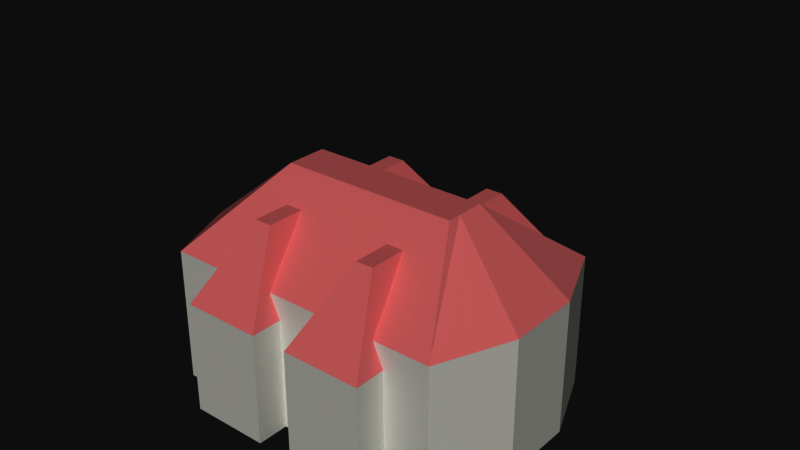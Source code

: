 # Source: houseFrench.blend  (saved by Blender 2.79.6; exported with 4.5.12 LTS)
import bpy
from mathutils import Matrix  # noqa: F401  (used for matrix-valued properties, if any)

bpy.ops.wm.read_factory_settings(use_empty=True)
scene = bpy.context.scene
scene.name = 'Scene'

# ---- collections
col_collection_1 = bpy.data.collections.new('Collection 1'); scene.collection.children.link(col_collection_1)
col_collection_1.hide_render = True
col_collection_1.hide_viewport = True
col_collection_2 = bpy.data.collections.new('Collection 2'); scene.collection.children.link(col_collection_2)
col_collection_2.hide_render = True
col_collection_2.hide_viewport = True
col_collection_3 = bpy.data.collections.new('Collection 3'); scene.collection.children.link(col_collection_3)

# ---- materials (node trees are filled in below, after node groups)
mat_housebase = bpy.data.materials.new('houseBase')
mat_housebase.alpha_threshold = 0.0
mat_housebase.roughness = 0.5
mat_housetop = bpy.data.materials.new('houseTop')
mat_housetop.alpha_threshold = 0.0
mat_housetop.roughness = 0.5

# ---- material node trees
mat_housebase.use_nodes = True; mat_housebase.node_tree.nodes.clear()
_N = mat_housebase.node_tree.nodes; _L = mat_housebase.node_tree.links
n0 = _N.new('ShaderNodeOutputMaterial'); n0.name = 'Material Output'; n0.location = (300, 300)
n1 = _N.new('ShaderNodeBsdfDiffuse'); n1.name = 'Diffuse BSDF'; n1.location = (10, 300)
n1.inputs[0].default_value = (0.8, 0.7976, 0.7615, 1.0)
_L.new(n1.outputs[0], n0.inputs[0])
n0.is_active_output = True
mat_housetop.use_nodes = True; mat_housetop.node_tree.nodes.clear()
_N = mat_housetop.node_tree.nodes; _L = mat_housetop.node_tree.links
n0 = _N.new('ShaderNodeOutputMaterial'); n0.name = 'Material Output'; n0.location = (300, 300)
n1 = _N.new('ShaderNodeBsdfDiffuse'); n1.name = 'Diffuse BSDF'; n1.location = (10, 300)
n1.inputs[0].default_value = (0.8, 0.352, 0.352, 1.0)
_L.new(n1.outputs[0], n0.inputs[0])
n0.is_active_output = True

# ---- world
world_world = bpy.data.worlds.new('World'); scene.world = world_world
world_world.color = (0.05088, 0.05088, 0.05088)
world_world.use_sun_shadow = False
world_world.sun_shadow_jitter_overblur = 0.0

# ---- meshes
me_cube = bpy.data.meshes.new('Cube')
me_cube.from_pydata([(0.1087, -3.003, 0.005458), (0.1087, -3.003, 4.713), (0.1087, 3.003, 0.005458), (0.1087, 3.003, 4.713), (6.116, -3.003, 0.005458), (6.116, -3.003, 4.713), (6.116, 3.003, 0.005458), (6.116, 3.003, 4.713), (2.465, -0.647, 6.916), (2.465, 0.647, 6.916), (3.759, -0.647, 6.916), (3.759, 0.647, 6.916), (4.113, 3.003, 0.005458), (2.111, 3.003, 0.005458), (2.111, 3.003, 4.713), (4.113, 3.003, 4.713), (2.111, -3.003, 0.005458), (4.113, -3.003, 0.005458), (4.113, -3.003, 4.713), (2.111, -3.003, 4.713), (3.328, -0.647, 6.916), (2.897, -0.647, 6.916), (2.897, 0.647, 6.916), (3.328, 0.647, 6.916), (2.529, -3.951, 0.00546), (2.529, -3.951, 4.713), (2.529, 3.951, 0.00546), (2.529, 3.951, 4.713), (6.778, -3.951, 0.00546), (6.778, -3.951, 4.713), (6.778, 3.951, 0.00546), (6.778, 3.951, 4.713), (4.196, -0.8511, 7.356), (4.196, 0.8511, 7.356), (5.111, -0.8511, 7.356), (5.111, 0.8511, 7.356), (5.361, 3.951, 0.00546), (3.945, 3.951, 0.00546), (3.945, 3.951, 4.713), (5.361, 3.951, 4.713), (3.945, -3.951, 0.00546), (5.361, -3.951, 0.00546), (5.361, -3.951, 4.713), (3.945, -3.951, 4.713), (4.806, -0.8511, 7.356), (4.501, -0.8511, 7.356), (4.501, 0.8511, 7.356), (4.806, 0.8511, 7.356), (-3.319, -4.589, 5.673), (-3.319, 4.589, -1.211e-06), (-3.319, 4.589, 5.673), (3.319, -4.589, 5.673), (3.319, 4.589, -1.211e-06), (-1.105, 0.8391, 9.994), (1.105, -0.8391, 9.994), (-1.106, 4.589, 5.673), (-1.106, -4.589, -1.211e-06), (1.106, -4.589, -1.211e-06), (1.106, -4.589, 5.673), (-1.106, -4.589, 5.673), (-0.3682, 0.8391, 9.994), (0.3682, 0.8391, 9.994), (-0.3682, -0.8391, 9.994), (-0.1087, -3.003, 0.005458), (-0.1087, -3.003, 4.713), (-0.1087, 3.003, 0.005458), (-0.1087, 3.003, 4.713), (-6.116, -3.003, 0.005458), (-6.116, -3.003, 4.713), (-6.116, 3.003, 0.005458), (-6.116, 3.003, 4.713), (-2.465, -0.647, 6.916), (-2.465, 0.647, 6.916), (-3.759, -0.647, 6.916), (-3.759, 0.647, 6.916), (-4.113, 3.003, 0.005458), (-2.111, 3.003, 0.005458), (-2.111, 3.003, 4.713), (-4.113, 3.003, 4.713), (-2.111, -3.003, 0.005458), (-4.113, -3.003, 0.005458), (-4.113, -3.003, 4.713), (-2.111, -3.003, 4.713), (-3.328, -0.647, 6.916), (-2.897, -0.647, 6.916), (-2.897, 0.647, 6.916), (-3.328, 0.647, 6.916), (-2.529, -3.951, 0.00546), (-2.529, -3.951, 4.713), (-2.529, 3.951, 0.00546), (-2.529, 3.951, 4.713), (-6.778, -3.951, 0.00546), (-6.778, -3.951, 4.713), (-6.778, 3.951, 0.00546), (-6.778, 3.951, 4.713), (-4.196, -0.8511, 7.356), (-4.196, 0.8511, 7.356), (-5.111, -0.8511, 7.356), (-5.111, 0.8511, 7.356), (-5.361, 3.951, 0.00546), (-3.945, 3.951, 0.00546), (-3.945, 3.951, 4.713), (-5.361, 3.951, 4.713), (-3.945, -3.951, 0.00546), (-5.361, -3.951, 0.00546), (-5.361, -3.951, 4.713), (-3.945, -3.951, 4.713), (-4.806, -0.8511, 7.356), (-4.501, -0.8511, 7.356), (-4.501, 0.8511, 7.356), (-4.806, 0.8511, 7.356), (3.319, -4.589, -1.211e-06), (3.319, 4.589, 5.673), (-3.319, -4.589, -1.211e-06), (1.105, 0.8391, 9.994), (-1.105, -0.8391, 9.994), (-1.106, 4.589, -1.211e-06), (1.106, 4.589, -1.211e-06), (1.106, 4.589, 5.673), (0.3682, -0.8391, 9.994)], [], [(0, 1, 3, 2), (12, 15, 7, 6), (6, 7, 5, 4), (16, 19, 1, 0), (12, 6, 4, 17), (18, 5, 10, 20), (3, 1, 8, 9), (5, 7, 11, 10), (14, 3, 9, 22), (21, 22, 9, 8), (10, 11, 23, 20), (20, 23, 22, 21), (7, 15, 23, 11), (15, 14, 22, 23), (1, 19, 21, 8), (19, 18, 20, 21), (2, 13, 16, 0), (13, 12, 17, 16), (4, 5, 18, 17), (17, 18, 19, 16), (2, 3, 14, 13), (13, 14, 15, 12), (24, 25, 27, 26), (36, 39, 31, 30), (30, 31, 29, 28), (40, 43, 25, 24), (36, 30, 28, 41), (42, 29, 34, 44), (27, 25, 32, 33), (29, 31, 35, 34), (38, 27, 33, 46), (45, 46, 33, 32), (34, 35, 47, 44), (44, 47, 46, 45), (31, 39, 47, 35), (39, 38, 46, 47), (25, 43, 45, 32), (43, 42, 44, 45), (26, 37, 40, 24), (37, 36, 41, 40), (28, 29, 42, 41), (41, 42, 43, 40), (26, 27, 38, 37), (37, 38, 39, 36), (113, 48, 50, 49), (117, 118, 112, 52), (52, 112, 51, 111), (56, 59, 48, 113), (117, 52, 111, 57), (55, 50, 53, 60), (60, 53, 115, 62), (51, 112, 114, 54), (50, 48, 115, 53), (58, 51, 54, 119), (48, 59, 62, 115), (59, 58, 119, 62), (114, 61, 119, 54), (61, 60, 62, 119), (112, 118, 61, 114), (118, 55, 60, 61), (49, 116, 56, 113), (116, 117, 57, 56), (111, 51, 58, 57), (57, 58, 59, 56), (49, 50, 55, 116), (116, 55, 118, 117), (63, 65, 66, 64), (75, 69, 70, 78), (69, 67, 68, 70), (79, 63, 64, 82), (75, 80, 67, 69), (81, 83, 73, 68), (66, 72, 71, 64), (68, 73, 74, 70), (77, 85, 72, 66), (84, 71, 72, 85), (73, 83, 86, 74), (83, 84, 85, 86), (70, 74, 86, 78), (78, 86, 85, 77), (64, 71, 84, 82), (82, 84, 83, 81), (65, 63, 79, 76), (76, 79, 80, 75), (67, 80, 81, 68), (80, 79, 82, 81), (65, 76, 77, 66), (76, 75, 78, 77), (87, 89, 90, 88), (99, 93, 94, 102), (93, 91, 92, 94), (103, 87, 88, 106), (99, 104, 91, 93), (105, 107, 97, 92), (90, 96, 95, 88), (92, 97, 98, 94), (101, 109, 96, 90), (108, 95, 96, 109), (97, 107, 110, 98), (107, 108, 109, 110), (94, 98, 110, 102), (102, 110, 109, 101), (88, 95, 108, 106), (106, 108, 107, 105), (89, 87, 103, 100), (100, 103, 104, 99), (91, 104, 105, 92), (104, 103, 106, 105), (89, 100, 101, 90), (100, 99, 102, 101)])
me_cube.polygons.foreach_set('material_index', [1, 1, 1, 1, 0, 1, 1, 1, 1, 1, 1, 1, 1, 1, 1, 1, 1, 0, 1, 1, 1, 1, 0, 0, 0, 0, 0, 1, 1, 1, 1, 1, 1, 1, 1, 1, 1, 1, 0, 0, 0, 0, 0, 0, 0, 0, 0, 0, 0, 1, 1, 1, 1, 1, 1, 1, 1, 1, 1, 1, 0, 0, 0, 0, 0, 0, 1, 1, 1, 1, 0, 1, 1, 1, 1, 1, 1, 1, 1, 1, 1, 1, 1, 0, 1, 1, 1, 1, 0, 0, 0, 0, 0, 1, 1, 1, 1, 1, 1, 1, 1, 1, 1, 1, 0, 0, 0, 0, 0, 0])
_uv = me_cube.uv_layers.new(name='UVMap')
_uv.uv.foreach_set('vector', [0.6639, 0.6861, 0.6639, 0.5673, 0.8126, 0.5673, 0.8126, 0.6861, 0.7483, 0.8923, 0.6317, 0.8923, 0.6317, 0.8407, 0.7483, 0.8407, 0.6409, 0.1864, 0.6409, 0.06755, 0.7897, 0.06755, 0.7897, 0.1864, 0.8126, 0.8063, 0.9291, 0.8063, 0.9291, 0.8578, 0.8126, 0.8578, 0.6639, 0.7376, 0.6639, 0.6861, 0.8126, 0.6861, 0.8126, 0.7376, 0.5152, 0.7376, 0.5152, 0.6861, 0.5735, 0.7468, 0.5735, 0.7579, 0.8126, 0.5673, 0.6639, 0.5673, 0.7222, 0.4997, 0.7542, 0.4997, 0.7897, 0.06755, 0.6409, 0.06755, 0.6993, 0.0, 0.7313, 0.0, 0.6639, 0.7892, 0.6639, 0.8407, 0.6055, 0.7801, 0.6055, 0.769, 0.5735, 0.769, 0.6055, 0.769, 0.6055, 0.7801, 0.5735, 0.7801, 0.5735, 0.7468, 0.6055, 0.7468, 0.6055, 0.7579, 0.5735, 0.7579, 0.5735, 0.7579, 0.6055, 0.7579, 0.6055, 0.769, 0.5735, 0.769, 0.6639, 0.6861, 0.6639, 0.7376, 0.6055, 0.7579, 0.6055, 0.7468, 0.6639, 0.7376, 0.6639, 0.7892, 0.6055, 0.769, 0.6055, 0.7579, 0.5152, 0.8407, 0.5152, 0.7892, 0.5735, 0.769, 0.5735, 0.7801, 0.5152, 0.7892, 0.5152, 0.7376, 0.5735, 0.7579, 0.5735, 0.769, 0.6639, 0.8407, 0.6639, 0.7892, 0.8126, 0.7892, 0.8126, 0.8407, 0.6639, 0.7892, 0.6639, 0.7376, 0.8126, 0.7376, 0.8126, 0.7892, 0.8126, 0.7032, 0.9291, 0.7032, 0.9291, 0.7547, 0.8126, 0.7547, 0.8126, 0.7547, 0.9291, 0.7547, 0.9291, 0.8063, 0.8126, 0.8063, 0.7483, 0.9954, 0.6317, 0.9954, 0.6317, 0.9438, 0.7483, 0.9438, 0.7483, 0.9438, 0.6317, 0.9438, 0.6317, 0.8923, 0.7483, 0.8923, 0.6795, 0.4669, 0.5653, 0.4669, 0.5653, 0.2635, 0.6795, 0.2635, 0.7145, 0.000152, 0.7145, 0.4744, 0.5719, 0.4744, 0.5719, 0.0001519, 0.7611, 0.5466, 0.7611, 0.9999, 0.0001282, 0.9999, 0.0001282, 0.5466, 0.1365, 0.5466, 0.1365, 0.9999, 0.0001452, 0.9999, 0.0001452, 0.5466, 0.2566, 0.5207, 0.2917, 0.5207, 0.2917, 0.7242, 0.2566, 0.7242, 0.2566, 0.7242, 0.2917, 0.7242, 0.2504, 0.804, 0.2429, 0.804, 0.5653, 0.2635, 0.5653, 0.4669, 0.493, 0.3871, 0.493, 0.3433, 0.4429, 0.7032, 0.4429, 0.4997, 0.5152, 0.5796, 0.5152, 0.6234, 0.2216, 0.9276, 0.1865, 0.9276, 0.2278, 0.8478, 0.2353, 0.8478, 0.2353, 0.804, 0.2353, 0.8478, 0.2278, 0.8478, 0.2278, 0.804, 0.2504, 0.804, 0.2504, 0.8478, 0.2429, 0.8478, 0.2429, 0.804, 0.2429, 0.804, 0.2429, 0.8478, 0.2353, 0.8478, 0.2353, 0.804, 0.2917, 0.9276, 0.2566, 0.9276, 0.2429, 0.8478, 0.2504, 0.8478, 0.2566, 0.9276, 0.2216, 0.9276, 0.2353, 0.8478, 0.2429, 0.8478, 0.1865, 0.7242, 0.2216, 0.7242, 0.2353, 0.804, 0.2278, 0.804, 0.2216, 0.7242, 0.2566, 0.7242, 0.2429, 0.804, 0.2353, 0.804, 0.1865, 0.5207, 0.2216, 0.5207, 0.2216, 0.7242, 0.1865, 0.7242, 0.2216, 0.5207, 0.2566, 0.5207, 0.2566, 0.7242, 0.2216, 0.7242, 0.4092, 0.5466, 0.4092, 0.9999, 0.2729, 0.9999, 0.2729, 0.5466, 0.2729, 0.5466, 0.2729, 0.9999, 0.1365, 0.9999, 0.1365, 0.5466, 0.9998, 0.000152, 0.9998, 0.4744, 0.8572, 0.4744, 0.8572, 0.000152, 0.8572, 0.000152, 0.8572, 0.4744, 0.7145, 0.4744, 0.7145, 0.000152, 9.808e-05, 0.4178, 9.804e-05, 9.804e-05, 0.676, 9.804e-05, 0.676, 0.4178, 0.5716, 0.2231, 0.0001519, 0.2231, 0.0001519, 0.000152, 0.5716, 0.0001519, 0.8839, 0.0001282, 0.8839, 0.5463, 0.0001282, 0.5463, 0.0001282, 0.0001283, 0.2132, 0.0001452, 0.2132, 0.5463, 0.0001453, 0.5463, 0.0001452, 0.0001452, 0.4382, 0.2635, 0.493, 0.2635, 0.493, 0.4997, 0.4382, 0.4997, 0.05478, 0.3747, 0.0, 0.3747, 0.05482, 0.2635, 0.07305, 0.2635, 0.496, 0.2414, 0.496, 0.2603, 0.4544, 0.2603, 0.4544, 0.2414, 0.2272, 0.1203, 0.0, 0.1203, 0.09284, 0.0, 0.1344, 0.0, 0.2272, 0.1432, 0.4544, 0.1432, 0.3616, 0.2635, 0.3201, 0.2635, 0.2191, 0.3747, 0.1643, 0.3747, 0.2191, 0.2635, 0.2374, 0.2635, 0.3287, 0.3747, 0.2739, 0.3747, 0.2556, 0.2635, 0.2738, 0.2635, 0.2739, 0.3747, 0.2191, 0.3747, 0.2374, 0.2635, 0.2556, 0.2635, 0.496, 0.2034, 0.496, 0.2224, 0.4544, 0.2224, 0.4544, 0.2034, 0.496, 0.2224, 0.496, 0.2414, 0.4544, 0.2414, 0.4544, 0.2224, 0.1643, 0.3747, 0.1096, 0.3747, 0.09128, 0.2635, 0.1095, 0.2635, 0.1096, 0.3747, 0.05478, 0.3747, 0.07305, 0.2635, 0.09128, 0.2635, 0.3287, 0.2635, 0.3834, 0.2635, 0.3834, 0.4997, 0.3287, 0.4997, 0.3834, 0.2635, 0.4382, 0.2635, 0.4382, 0.4997, 0.3834, 0.4997, 0.6393, 0.0001452, 0.6393, 0.5463, 0.4262, 0.5463, 0.4262, 0.0001452, 0.4262, 0.0001452, 0.4262, 0.5463, 0.2132, 0.5463, 0.2132, 0.0001452, 0.5716, 0.6688, 0.000152, 0.6688, 0.000152, 0.446, 0.5716, 0.446, 0.5716, 0.446, 0.000152, 0.446, 0.0001519, 0.2231, 0.5716, 0.2231, 0.6639, 0.6861, 0.5152, 0.6861, 0.5152, 0.5673, 0.6639, 0.5673, 0.9448, 0.3666, 0.9448, 0.4181, 0.8282, 0.4181, 0.8282, 0.3666, 0.8282, 0.4498, 0.6795, 0.4498, 0.6795, 0.331, 0.8282, 0.331, 0.5152, 0.8923, 0.5152, 0.8407, 0.6317, 0.8407, 0.6317, 0.8923, 0.3287, 0.8063, 0.4774, 0.8063, 0.4774, 0.8578, 0.3287, 0.8578, 1.771e-08, 0.8273, 0.05834, 0.807, 0.05834, 0.8181, 2.361e-08, 0.8788, 0.5152, 0.5673, 0.5735, 0.4997, 0.6055, 0.4997, 0.6639, 0.5673, 0.6795, 0.331, 0.7378, 0.2635, 0.7699, 0.2635, 0.8282, 0.331, 0.1487, 0.7757, 0.09037, 0.7959, 0.09037, 0.7848, 0.1487, 0.7242, 0.05834, 0.7959, 0.05834, 0.7848, 0.09037, 0.7848, 0.09037, 0.7959, 0.05834, 0.8181, 0.05834, 0.807, 0.09037, 0.807, 0.09037, 0.8181, 0.05834, 0.807, 0.05834, 0.7959, 0.09037, 0.7959, 0.09037, 0.807, 0.1487, 0.8788, 0.09037, 0.8181, 0.09037, 0.807, 0.1487, 0.8273, 0.1487, 0.8273, 0.09037, 0.807, 0.09037, 0.7959, 0.1487, 0.7757, 0.0, 0.7242, 0.05834, 0.7848, 0.05834, 0.7959, 5.902e-09, 0.7757, 5.902e-09, 0.7757, 0.05834, 0.7959, 0.05834, 0.807, 1.771e-08, 0.8273, 0.3287, 0.7032, 0.4774, 0.7032, 0.4774, 0.7547, 0.3287, 0.7547, 0.3287, 0.7547, 0.4774, 0.7547, 0.4774, 0.8063, 0.3287, 0.8063, 0.5152, 0.9954, 0.5152, 0.9438, 0.6317, 0.9438, 0.6317, 0.9954, 0.5152, 0.9438, 0.5152, 0.8923, 0.6317, 0.8923, 0.6317, 0.9438, 0.9448, 0.2635, 0.9448, 0.315, 0.8282, 0.315, 0.8282, 0.2635, 0.9448, 0.315, 0.9448, 0.3666, 0.8282, 0.3666, 0.8282, 0.315, 0.4544, 0.2034, 0.4544, 0.0, 0.5687, 2.455e-08, 0.5687, 0.2034, 0.8572, 0.4747, 0.9998, 0.4747, 0.9998, 0.9489, 0.8572, 0.9489, 0.3467, 0.418, 0.3467, 0.9999, 9.804e-05, 0.9999, 9.806e-05, 0.418, 0.6822, 0.5466, 0.8186, 0.5466, 0.8186, 0.9999, 0.6822, 0.9999, 0.8247, 2.455e-08, 0.8247, 0.2034, 0.7897, 0.2034, 0.7897, 2.455e-08, 0.8476, 0.4997, 0.8614, 0.5796, 0.8538, 0.5796, 0.8126, 0.4997, 0.5687, 2.455e-08, 0.6409, 0.07981, 0.6409, 0.1236, 0.5687, 0.2034, 0.07226, 0.7242, 0.0, 0.6444, 0.0, 0.6005, 0.07226, 0.5207, 0.8827, 0.7032, 0.8689, 0.6234, 0.8765, 0.6234, 0.9178, 0.7032, 0.8689, 0.5796, 0.8765, 0.5796, 0.8765, 0.6234, 0.8689, 0.6234, 0.8538, 0.5796, 0.8614, 0.5796, 0.8614, 0.6234, 0.8538, 0.6234, 0.8614, 0.5796, 0.8689, 0.5796, 0.8689, 0.6234, 0.8614, 0.6234, 0.8126, 0.7032, 0.8538, 0.6234, 0.8614, 0.6234, 0.8476, 0.7032, 0.8476, 0.7032, 0.8614, 0.6234, 0.8689, 0.6234, 0.8827, 0.7032, 0.9178, 0.4997, 0.8765, 0.5796, 0.8689, 0.5796, 0.8827, 0.4997, 0.8827, 0.4997, 0.8689, 0.5796, 0.8614, 0.5796, 0.8476, 0.4997, 0.8948, 0.0, 0.8948, 0.2034, 0.8598, 0.2034, 0.8598, 1.227e-08, 0.8598, 1.227e-08, 0.8598, 0.2034, 0.8247, 0.2034, 0.8247, 2.455e-08, 0.4095, 0.5466, 0.5458, 0.5466, 0.5458, 0.9999, 0.4095, 0.9999, 0.5458, 0.5466, 0.6822, 0.5466, 0.6822, 0.9999, 0.5458, 0.9999, 0.5719, 0.4747, 0.7145, 0.4747, 0.7145, 0.9489, 0.5719, 0.9489, 0.7145, 0.4747, 0.8572, 0.4747, 0.8572, 0.9489, 0.7145, 0.9489])
me_cube.materials.append(mat_housebase)
me_cube.materials.append(mat_housetop)
me_cube.use_remesh_preserve_volume = False
me_cube.use_remesh_preserve_attributes = False
me_cube.use_mirror_vertex_groups = False
me_cube.update()
me_cube_003 = bpy.data.meshes.new('Cube.003')
me_cube_003.from_pydata([(0.3715, -2.86, 0.0), (0.3715, -2.86, 2.097), (0.3715, 3.147, 0.0), (0.3715, 3.147, 2.097), (6.378, -2.86, 0.0), (6.378, -2.86, 2.097), (6.378, 3.147, 0.0), (6.378, 3.147, 2.097), (2.728, -0.5031, 3.441), (2.728, 0.7908, 3.441), (4.022, -0.5031, 3.441), (4.022, 0.7908, 3.441), (-0.3715, -2.86, 0.0), (-0.3715, -2.86, 2.097), (-0.3715, 3.147, 0.0), (-0.3715, 3.147, 2.097), (-6.378, -2.86, 0.0), (-6.378, -2.86, 2.097), (-6.378, 3.147, 0.0), (-6.378, 3.147, 2.097), (-2.728, -0.5031, 3.441), (-2.728, 0.7908, 3.441), (-4.022, -0.5031, 3.441), (-4.022, 0.7908, 3.441), (-6.677, -1.013, -2.676e-07), (-6.677, -1.013, 2.507), (-6.677, 6.282, -2.676e-07), (-6.677, 6.282, 2.507), (6.677, -1.013, -2.676e-07), (6.677, -1.013, 2.507), (6.677, 6.282, -2.676e-07), (6.677, 6.282, 2.507), (-4.222, 1.968, 3.822), (-4.222, 3.301, 3.822), (4.222, 3.301, 3.822), (4.222, 1.968, 3.822)], [], [(0, 1, 3, 2), (2, 3, 7, 6), (6, 7, 5, 4), (4, 5, 1, 0), (2, 6, 4, 0), (1, 5, 10, 8), (3, 1, 8, 9), (5, 7, 11, 10), (7, 3, 9, 11), (10, 11, 9, 8), (12, 14, 15, 13), (14, 18, 19, 15), (18, 16, 17, 19), (16, 12, 13, 17), (14, 12, 16, 18), (13, 20, 22, 17), (15, 21, 20, 13), (17, 22, 23, 19), (19, 23, 21, 15), (22, 20, 21, 23), (24, 25, 27, 26), (26, 27, 31, 30), (30, 31, 29, 28), (28, 29, 25, 24), (26, 30, 28, 24), (31, 27, 33, 34), (34, 33, 32, 35), (29, 31, 34, 35), (27, 25, 32, 33), (25, 29, 35, 32)])
me_cube_003.polygons.foreach_set('material_index', [0, 0, 0, 0, 0, 1, 1, 1, 1, 1, 0, 0, 0, 0, 0, 1, 1, 1, 1, 1, 0, 0, 0, 0, 0, 1, 1, 1, 1, 1])
_uv = me_cube_003.uv_layers.new(name='UVMap')
_uv.uv.foreach_set('vector', [0.4499, 0.3453, 0.4499, 0.5023, 0.0001185, 0.5023, 0.0001185, 0.3453, 1.0, 0.4736, 0.9168, 0.4736, 0.9168, 0.2368, 1.0, 0.2368, 0.9999, 5.908e-05, 0.9999, 0.3491, 5.908e-05, 0.3491, 5.908e-05, 5.915e-05, 0.8996, 0.3453, 0.8996, 0.5023, 0.4499, 0.5023, 0.4499, 0.3453, 0.0, 0.5264, 0.2384, 0.5264, 0.2384, 0.7632, 4.139e-08, 0.7632, 0.2384, 0.7632, 0.2384, 0.5264, 0.3319, 0.6193, 0.3319, 0.6703, 0.4767, 0.7632, 0.2384, 0.7632, 0.3319, 0.6703, 0.3832, 0.6703, 0.2384, 0.5264, 0.4767, 0.5264, 0.3832, 0.6193, 0.3319, 0.6193, 0.4767, 0.5264, 0.4767, 0.7632, 0.3832, 0.6703, 0.3832, 0.6193, 0.3319, 0.6193, 0.3832, 0.6193, 0.3832, 0.6703, 0.3319, 0.6703, 0.4499, 0.188, 0.8996, 0.188, 0.8996, 0.345, 0.4499, 0.345, 1.0, 0.4736, 1.0, 0.7104, 0.9168, 0.7104, 0.9168, 0.4736, 0.8234, 0.6313, 0.0001073, 0.6313, 0.0001073, 0.3439, 0.8234, 0.3439, 0.0001185, 0.188, 0.4499, 0.188, 0.4499, 0.345, 0.0001186, 0.345, 0.4767, 0.5264, 0.7151, 0.5264, 0.7151, 0.7632, 0.4767, 0.7632, 0.5789, 0.2368, 0.6725, 0.1439, 0.7238, 0.1439, 0.8173, 0.2368, 0.5789, 1.88e-08, 0.6725, 0.0929, 0.6725, 0.1439, 0.5789, 0.2368, 0.8173, 0.2368, 0.7238, 0.1439, 0.7238, 0.0929, 0.8173, 0.0, 0.8173, 0.0, 0.7238, 0.0929, 0.6725, 0.0929, 0.5789, 1.88e-08, 0.7238, 0.1439, 0.6725, 0.1439, 0.6725, 0.0929, 0.7238, 0.0929, 0.0001073, 0.3437, 0.0001073, 0.0001073, 0.9999, 0.0001073, 0.9999, 0.3437, 4.332e-05, 0.1877, 4.332e-05, 4.332e-05, 1.0, 4.332e-05, 1.0, 0.1877, 0.9999, 5.861e-05, 0.9999, 0.3437, 5.861e-05, 0.3437, 5.861e-05, 5.876e-05, 0.9999, 0.0001186, 0.9999, 0.1878, 0.0001185, 0.1878, 0.0001185, 0.0001185, 0.5789, 0.0, 0.5789, 0.5264, 0.2895, 0.5264, 0.2895, 1.88e-08, 0.2895, 0.0, 0.2895, 0.5264, 0.1712, 0.4296, 0.1712, 0.09679, 0.1712, 0.09679, 0.1712, 0.4296, 0.1183, 0.4296, 0.1183, 0.09679, 0.0, 5.639e-08, 0.2895, 0.0, 0.1712, 0.09679, 0.1183, 0.09679, 0.2895, 0.5264, 8.515e-08, 0.5264, 0.1183, 0.4296, 0.1712, 0.4296, 8.515e-08, 0.5264, 0.0, 5.639e-08, 0.1183, 0.09679, 0.1183, 0.4296])
me_cube_003.materials.append(mat_housebase)
me_cube_003.materials.append(mat_housetop)
me_cube_003.use_remesh_preserve_volume = False
me_cube_003.use_remesh_preserve_attributes = False
me_cube_003.use_mirror_vertex_groups = False
me_cube_003.update()
me_cube_005 = bpy.data.meshes.new('Cube.005')
me_cube_005.from_pydata([(-4.634, -3.647, -4.667e-07), (-4.634, -3.647, 4.371), (-4.634, 3.647, -4.667e-07), (-4.634, 3.647, 4.371), (4.634, -3.647, -4.667e-07), (4.634, -3.647, 4.371), (4.634, 3.647, -4.667e-07), (4.634, 3.647, 4.371), (-2.93, -0.6669, 6.665), (-2.93, 0.6669, 6.665), (2.93, 0.6669, 6.665), (2.93, -0.6669, 6.665), (0.5905, -4.665, 0.0), (0.5905, -4.665, 3.606), (0.5905, 1.342, 0.0), (0.5905, 1.342, 3.606), (3.151, -4.665, 0.0), (3.151, -4.665, 3.606), (3.151, 1.342, 0.0), (3.151, 1.342, 3.606), (1.595, -2.877, 5.916), (1.595, -1.015, 5.916), (2.147, -2.877, 5.916), (2.147, -1.015, 5.916), (-0.5905, -4.665, 0.0), (-0.5905, -4.665, 3.606), (-0.5905, 1.342, 0.0), (-0.5905, 1.342, 3.606), (-3.151, -4.665, 0.0), (-3.151, -4.665, 3.606), (-3.151, 1.342, 0.0), (-3.151, 1.342, 3.606), (-1.595, -2.877, 5.916), (-1.595, -1.015, 5.916), (-2.147, -2.877, 5.916), (-2.147, -1.015, 5.916), (0.5905, 4.665, 0.0), (0.5905, 4.665, 3.606), (0.5905, -1.342, 0.0), (0.5905, -1.342, 3.606), (3.151, 4.665, 0.0), (3.151, 4.665, 3.606), (3.151, -1.342, 0.0), (3.151, -1.342, 3.606), (1.595, 2.877, 5.916), (1.595, 1.015, 5.916), (2.147, 2.877, 5.916), (2.147, 1.015, 5.916), (-0.5905, 4.665, 0.0), (-0.5905, 4.665, 3.606), (-0.5905, -1.342, 0.0), (-0.5905, -1.342, 3.606), (-3.151, 4.665, 0.0), (-3.151, 4.665, 3.606), (-3.151, -1.342, 0.0), (-3.151, -1.342, 3.606), (-1.595, 2.877, 5.916), (-1.595, 1.015, 5.916), (-2.147, 2.877, 5.916), (-2.147, 1.015, 5.916), (-5.634, 1.216, -4.667e-07), (-5.634, -1.216, -4.667e-07), (-5.634, -1.216, 4.371), (-5.634, 1.216, 4.371), (5.634, -1.216, -4.667e-07), (5.634, 1.216, -4.667e-07), (5.634, 1.216, 4.371), (5.634, -1.216, 4.371), (-2.93, -0.2223, 6.665), (-2.93, 0.2223, 6.665), (2.93, 0.2223, 6.665), (2.93, -0.2223, 6.665)], [], [(60, 63, 3, 2), (2, 3, 7, 6), (64, 67, 5, 4), (4, 5, 1, 0), (61, 64, 4, 0), (7, 3, 9, 10), (71, 68, 8, 11), (66, 7, 10, 70), (62, 1, 8, 68), (1, 5, 11, 8), (12, 13, 15, 14), (14, 15, 19, 18), (18, 19, 17, 16), (16, 17, 13, 12), (14, 18, 16, 12), (13, 17, 22, 20), (15, 13, 20, 21), (17, 19, 23, 22), (19, 15, 21, 23), (22, 23, 21, 20), (24, 26, 27, 25), (26, 30, 31, 27), (30, 28, 29, 31), (28, 24, 25, 29), (26, 24, 28, 30), (25, 32, 34, 29), (27, 33, 32, 25), (29, 34, 35, 31), (31, 35, 33, 27), (34, 32, 33, 35), (36, 38, 39, 37), (38, 42, 43, 39), (42, 40, 41, 43), (40, 36, 37, 41), (38, 36, 40, 42), (37, 44, 46, 41), (39, 45, 44, 37), (41, 46, 47, 43), (43, 47, 45, 39), (46, 44, 45, 47), (48, 49, 51, 50), (50, 51, 55, 54), (54, 55, 53, 52), (52, 53, 49, 48), (50, 54, 52, 48), (49, 53, 58, 56), (51, 49, 56, 57), (53, 55, 59, 58), (55, 51, 57, 59), (58, 59, 57, 56), (3, 63, 69, 9), (63, 62, 68, 69), (5, 67, 71, 11), (67, 66, 70, 71), (10, 9, 69, 70), (70, 69, 68, 71), (2, 6, 65, 60), (60, 65, 64, 61), (6, 7, 66, 65), (65, 66, 67, 64), (0, 1, 62, 61), (61, 62, 63, 60)])
me_cube_005.polygons.foreach_set('material_index', [0, 0, 0, 0, 0, 1, 1, 1, 1, 1, 0, 0, 0, 0, 0, 1, 1, 1, 0, 1, 0, 0, 0, 0, 0, 1, 1, 1, 0, 1, 0, 0, 0, 0, 0, 1, 1, 1, 0, 1, 0, 0, 0, 0, 0, 1, 1, 1, 0, 1, 1, 1, 1, 1, 1, 1, 0, 0, 0, 0, 0, 0])
_uv = me_cube_005.uv_layers.new(name='UVMap')
_uv.uv.foreach_set('vector', [0.3528, 0.1786, 0.3528, 0.6666, 0.08136, 0.6666, 0.08136, 0.1786, 0.9054, 0.225, 0.9054, 0.6201, 0.06775, 0.6201, 0.06775, 0.225, 0.3854, 0.1959, 0.3854, 0.6493, 0.1332, 0.6493, 0.1332, 0.1959, 0.9406, 0.2211, 0.9406, 0.6241, 0.08618, 0.6241, 0.08618, 0.2211, 0.3685, 0.4886, 0.3685, 0.0, 0.4422, 0.04336, 0.4422, 0.4453, 0.2211, 0.04336, 0.2211, 0.4453, 0.1308, 0.3714, 0.1308, 0.1173, 0.1038, 0.1173, 0.1038, 0.3714, 0.09034, 0.3714, 0.09034, 0.1173, 0.1474, 0.0, 0.2211, 0.04336, 0.1308, 0.1173, 0.1173, 0.1173, 0.07371, 0.4886, 7.249e-08, 0.4453, 0.09034, 0.3714, 0.1038, 0.3714, 7.249e-08, 0.4453, 0.0, 0.04336, 0.09034, 0.1173, 0.09034, 0.3714, 0.000129, 0.9999, 0.000129, 0.5001, 0.8326, 0.5001, 0.8326, 0.9999, 0.1018, 1.0, 1.977e-08, 1.0, 0.0, 0.889, 0.1018, 0.889, 0.6507, 0.1959, 0.6507, 0.5699, 0.02769, 0.5699, 0.02769, 0.1959, 0.8039, 0.2211, 0.8039, 0.5535, 0.5678, 0.5535, 0.5678, 0.2211, 0.4422, 0.7635, 0.5541, 0.7635, 0.5541, 0.9443, 0.4422, 0.9443, 0.7777, 0.8282, 0.6659, 0.8282, 0.7098, 0.7635, 0.7339, 0.7635, 0.7543, 9.815e-09, 0.7543, 0.1808, 0.6891, 0.127, 0.6891, 0.07092, 0.06523, 0.4886, 0.06523, 0.6694, 2.636e-08, 0.5985, 0.0, 0.5424, 1.0, 0.6559, 0.8882, 0.6559, 0.932, 0.5849, 0.9561, 0.5849, 0.9561, 0.5289, 0.9561, 0.5849, 0.932, 0.5849, 0.932, 0.5289, 0.000129, 0.000129, 0.8326, 0.000129, 0.8326, 0.4999, 0.000129, 0.4999, 0.4359, 0.4886, 0.4359, 0.5997, 0.3341, 0.5997, 0.3341, 0.4886, 0.3387, 0.1786, 1.009, 0.1786, 1.009, 0.5811, 0.3387, 0.5811, 0.2229, 0.2211, 0.459, 0.2211, 0.459, 0.5535, 0.2229, 0.5535, 0.8882, 0.5827, 0.8882, 0.7635, 0.7763, 0.7635, 0.7763, 0.5827, 0.7777, 0.8282, 0.8216, 0.7635, 0.8457, 0.7635, 0.8896, 0.8282, 0.5075, 0.5827, 0.4422, 0.5118, 0.4422, 0.4557, 0.5075, 0.4019, 0.6745, 0.7635, 0.6093, 0.7097, 0.6093, 0.6536, 0.6745, 0.5827, 0.8562, 0.2929, 0.9, 0.2219, 0.9241, 0.2219, 0.968, 0.2929, 0.9, 0.1659, 0.9241, 0.1659, 0.9241, 0.2219, 0.9, 0.2219, 0.9999, 0.1989, 0.9999, 0.6653, 0.7199, 0.6653, 0.7199, 0.1989, 0.8896, 0.8745, 0.8896, 0.7635, 0.9914, 0.7635, 0.9914, 0.8745, 0.3723, 0.1959, 0.9953, 0.1959, 0.9953, 0.5699, 0.3723, 0.5699, 0.2018, 0.225, 0.4332, 0.225, 0.4332, 0.5509, 0.2018, 0.5509, 0.7763, 0.5827, 0.7763, 0.4019, 0.8882, 0.4019, 0.8882, 0.5827, 0.5541, 0.8282, 0.5979, 0.7635, 0.622, 0.7635, 0.6659, 0.8282, 0.6745, 0.5827, 0.6093, 0.5118, 0.6093, 0.4557, 0.6745, 0.4019, 0.5075, 0.7635, 0.4422, 0.7097, 0.4422, 0.6536, 0.5075, 0.5827, 0.2469, 0.9772, 0.2907, 0.9063, 0.3148, 0.9063, 0.3587, 0.9772, 0.2907, 0.8502, 0.3148, 0.8502, 0.3148, 0.9063, 0.2907, 0.9063, 0.4665, 0.3398, 0.4665, 0.6197, 0.0001357, 0.6197, 0.0001358, 0.3398, 0.8896, 0.8745, 0.9914, 0.8745, 0.9914, 0.9856, 0.8896, 0.9856, 0.6383, 0.1786, 0.6383, 0.5811, -0.03223, 0.5811, -0.03223, 0.1786, 0.7714, 0.225, 0.7714, 0.5509, 0.54, 0.5509, 0.54, 0.225, 0.3587, 0.8502, 0.2469, 0.8502, 0.2469, 0.6694, 0.3587, 0.6694, 0.968, 0.06477, 0.8562, 0.06477, 0.9, 0.0, 0.9241, 0.0, 0.2323, 0.4886, 0.2323, 0.6694, 0.1671, 0.6156, 0.1671, 0.5595, 0.7543, 0.1808, 0.7543, 0.3616, 0.6891, 0.2907, 0.6891, 0.2346, 0.8882, 0.4019, 1.0, 0.4019, 0.9561, 0.4728, 0.932, 0.4728, 0.932, 0.5289, 0.932, 0.4728, 0.9561, 0.4728, 0.9561, 0.5289, 0.2211, 0.4453, 0.1474, 0.4886, 0.1173, 0.3714, 0.1308, 0.3714, 0.1474, 0.4886, 0.07371, 0.4886, 0.1038, 0.3714, 0.1173, 0.3714, 0.0, 0.04336, 0.07371, 0.0, 0.1038, 0.1173, 0.09034, 0.1173, 0.07371, 0.0, 0.1474, 0.0, 0.1173, 0.1173, 0.1038, 0.1173, 0.1308, 0.1173, 0.1308, 0.3714, 0.1173, 0.3714, 0.1173, 0.1173, 0.1173, 0.1173, 0.1173, 0.3714, 0.1038, 0.3714, 0.1038, 0.1173, 0.2211, 0.4453, 0.2211, 0.04336, 0.2948, 0.0, 0.2948, 0.4886, 0.2948, 0.4886, 0.2948, 0.0, 0.3685, 0.0, 0.3685, 0.4886, 0.8898, 0.1959, 0.8898, 0.6493, 0.6376, 0.6493, 0.6376, 0.1959, 0.6376, 0.1959, 0.6376, 0.6493, 0.3854, 0.6493, 0.3854, 0.1959, 0.8956, 0.1786, 0.8956, 0.6666, 0.6242, 0.6666, 0.6242, 0.1786, 0.6242, 0.1786, 0.6242, 0.6666, 0.3528, 0.6666, 0.3528, 0.1786])
me_cube_005.materials.append(mat_housebase)
me_cube_005.materials.append(mat_housetop)
me_cube_005.use_remesh_preserve_volume = False
me_cube_005.use_remesh_preserve_attributes = False
me_cube_005.use_mirror_vertex_groups = False
me_cube_005.update()

# ---- objects
ob_cube = bpy.data.objects.new('Cube', me_cube)
ob_cube_003 = bpy.data.objects.new('Cube.003', me_cube_003)
ob_cube_005 = bpy.data.objects.new('Cube.005', me_cube_005)

# ---- transforms, parenting, visibility, modifiers, constraints
ob_cube.location = (0.0, 0.0, 0.0)
ob_cube.lineart.crease_threshold = 0.0
ob_cube_003.location = (0.0, -1.633, 0.0)
ob_cube_003.lineart.crease_threshold = 0.0
ob_cube_005.location = (0.0, 0.0, 0.0)
ob_cube_005.lineart.crease_threshold = 0.0

# ---- collection membership
col_collection_1.objects.link(ob_cube)
col_collection_2.objects.link(ob_cube_003)
col_collection_3.objects.link(ob_cube_005)

# ---- scene / render settings (as saved in the file)
scene.frame_start = 1; scene.frame_end = 250; scene.frame_set(1)
scene.render.engine = 'CYCLES'
scene.render.resolution_percentage = 50
scene.render.dither_intensity = 0.0
scene.cycles.use_denoising = False
scene.cycles.samples = 128
scene.cycles.sampling_pattern = 'TABULATED_SOBOL'
scene.cycles.use_adaptive_sampling = False
scene.cycles.use_light_tree = False
scene.cycles.max_bounces = 4
scene.view_settings.view_transform = 'Raw'
bpy.context.view_layer.update()

# ---- added for rendering (the .blend has no active camera and no usable light): camera, sun
cam_auto = bpy.data.cameras.new('AutoCamera')
cam_auto.lens = 50.0
cam_auto.sensor_width = 36.0
cam_auto.clip_end = 1000.0
ob_auto_camera = bpy.data.objects.new('AutoCamera', cam_auto)
scene.collection.objects.link(ob_auto_camera)
ob_auto_camera.location = (18.5844, -21.4928, 19.8646)
ob_auto_camera.rotation_euler = (1.09748, -7.21219e-08, 0.694738)
scene.camera = ob_auto_camera
light_auto_sun = bpy.data.lights.new('AutoSun', 'SUN')
light_auto_sun.energy = 3.0
light_auto_sun.angle = 0.0523599
ob_auto_sun = bpy.data.objects.new('AutoSun', light_auto_sun)
scene.collection.objects.link(ob_auto_sun)
ob_auto_sun.rotation_euler = (0.872665, 0.174533, 0.523599)
bpy.context.view_layer.update()
